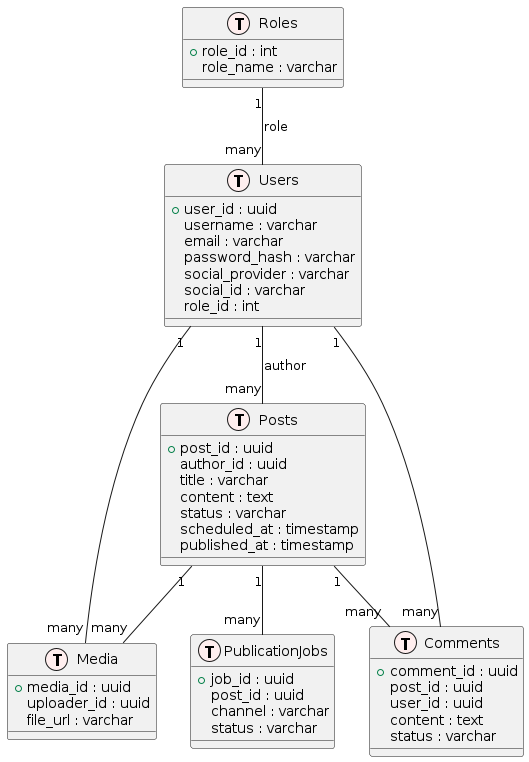

The diagram above was rendered by PlantUML. Its source (embedded in the PNG):
@startuml
!define table(x) class x << (T,#FFEEEE) >>

table(Users) {
  + user_id : uuid
  username : varchar
  email : varchar
  password_hash : varchar
  social_provider : varchar
  social_id : varchar
  role_id : int
}

table(Roles) {
  + role_id : int
  role_name : varchar
}

table(Posts) {
  + post_id : uuid
  author_id : uuid
  title : varchar
  content : text
  status : varchar
  scheduled_at : timestamp
  published_at : timestamp
}

table(Media) {
  + media_id : uuid
  uploader_id : uuid
  file_url : varchar
}

table(Comments) {
  + comment_id : uuid
  post_id : uuid
  user_id : uuid
  content : text
  status : varchar
}

table(PublicationJobs) {
  + job_id : uuid
  post_id : uuid
  channel : varchar
  status : varchar
}

Users "1" -- "many" Posts : author
Users "1" -- "many" Media
Users "1" -- "many" Comments
Roles "1" -- "many" Users : role
Posts "1" -- "many" Comments
Posts "1" -- "many" Media
Posts "1" -- "many" PublicationJobs
@enduml